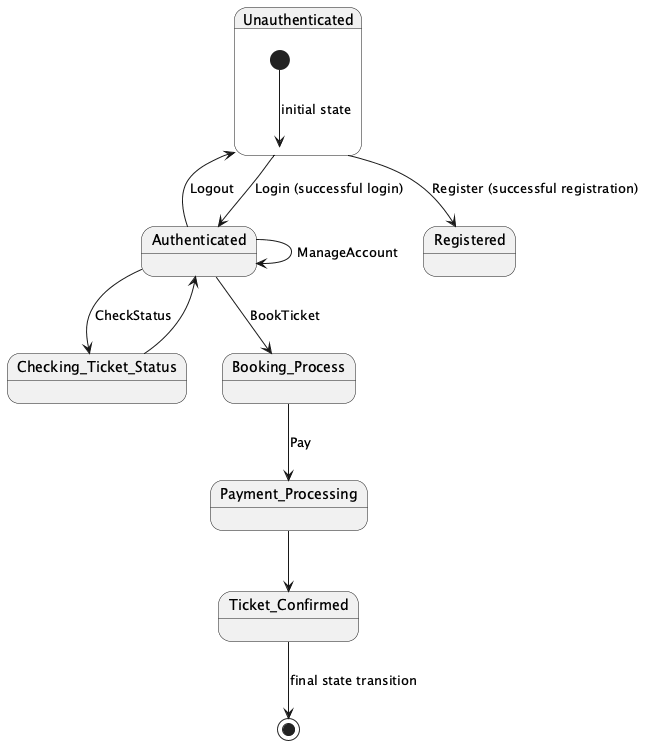

The diagram above was rendered by PlantUML. Its source (embedded in the PNG):
@startuml
state Unauthenticated {
  [*] --> Unauthenticated: initial state
}
state Registered
state Authenticated
state Checking_Ticket_Status
state Booking_Process
state Payment_Processing
state Ticket_Confirmed

Unauthenticated --> Registered : Register (successful registration)
Unauthenticated --> Authenticated : Login (successful login)

Authenticated --> Checking_Ticket_Status : CheckStatus
Checking_Ticket_Status --> Authenticated

Authenticated --> Booking_Process : BookTicket
Booking_Process --> Payment_Processing : Pay
Payment_Processing --> Ticket_Confirmed
Ticket_Confirmed --> [*] : final state transition

Authenticated --> Authenticated : ManageAccount

Authenticated --> Unauthenticated : Logout

@enduml